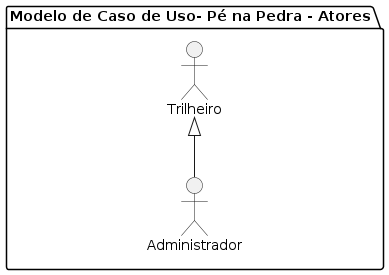

The diagram above was rendered by PlantUML. Its source (embedded in the PNG):
@startuml pe_na_pedra_usecase_1
  package "Modelo de Caso de Uso- Pé na Pedra - Atores" {
    :Administrador: as adm
    :Trilheiro: as tr

    tr <|-- adm
  }
@enduml